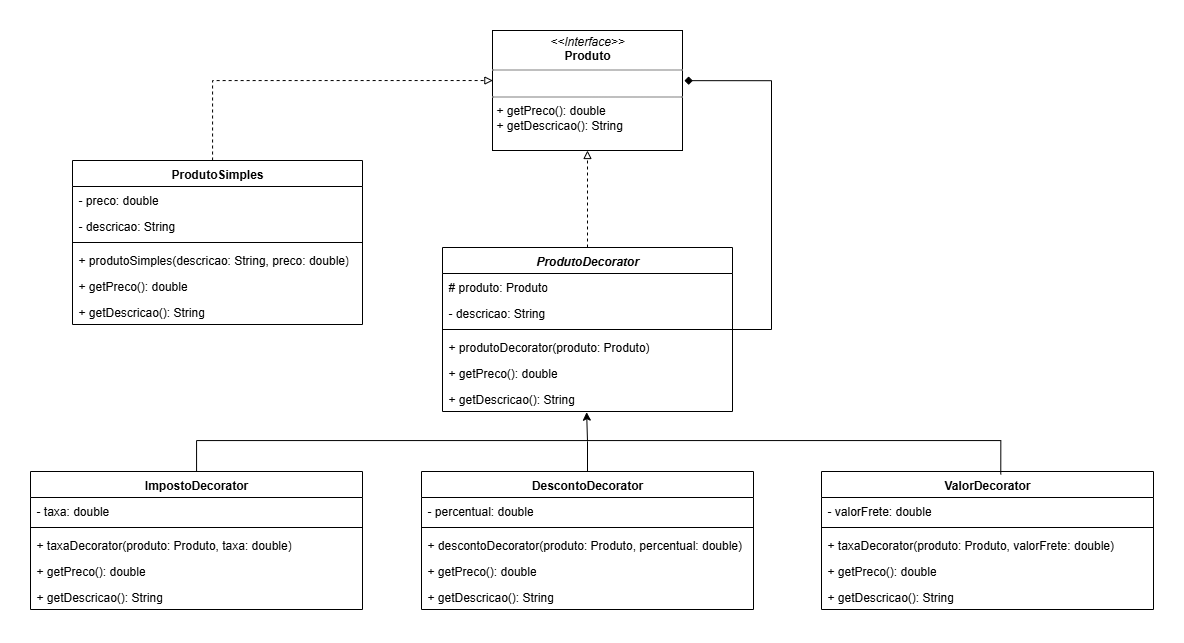

The diagram above was exported from draw.io. Its source (the exported page's mxGraphModel, read from the mxfile embedded in the PNG):
<mxGraphModel dx="1048" dy="617" grid="1" gridSize="10" guides="1" tooltips="1" connect="1" arrows="1" fold="1" page="1" pageScale="1" pageWidth="827" pageHeight="1169" math="0" shadow="0">
  <root>
    <mxCell id="0" />
    <mxCell id="1" parent="0" />
    <mxCell id="crUQpJY0x6IBR6hBTZzN-1" value="&lt;p style=&quot;margin:0px;margin-top:4px;text-align:center;&quot;&gt;&lt;i&gt;&amp;lt;&amp;lt;Interface&amp;gt;&amp;gt;&lt;/i&gt;&lt;br&gt;&lt;b&gt;Produto&lt;/b&gt;&lt;/p&gt;&lt;hr size=&quot;1&quot; style=&quot;border-style:solid;&quot;&gt;&lt;p style=&quot;margin:0px;margin-left:4px;&quot;&gt;&lt;br&gt;&lt;/p&gt;&lt;hr size=&quot;1&quot; style=&quot;border-style:solid;&quot;&gt;&lt;p style=&quot;margin:0px;margin-left:4px;&quot;&gt;+ getPreco(): double&lt;br&gt;+ getDescricao(): String&lt;/p&gt;" style="verticalAlign=top;align=left;overflow=fill;html=1;whiteSpace=wrap;" vertex="1" parent="1">
      <mxGeometry x="721" width="190" height="120" as="geometry" />
    </mxCell>
    <mxCell id="crUQpJY0x6IBR6hBTZzN-2" value="ProdutoSimples" style="swimlane;fontStyle=1;align=center;verticalAlign=top;childLayout=stackLayout;horizontal=1;startSize=26;horizontalStack=0;resizeParent=1;resizeParentMax=0;resizeLast=0;collapsible=1;marginBottom=0;whiteSpace=wrap;html=1;" vertex="1" parent="1">
      <mxGeometry x="301" y="130" width="290" height="164" as="geometry" />
    </mxCell>
    <mxCell id="crUQpJY0x6IBR6hBTZzN-3" value="- preco: double" style="text;strokeColor=none;fillColor=none;align=left;verticalAlign=top;spacingLeft=4;spacingRight=4;overflow=hidden;rotatable=0;points=[[0,0.5],[1,0.5]];portConstraint=eastwest;whiteSpace=wrap;html=1;" vertex="1" parent="crUQpJY0x6IBR6hBTZzN-2">
      <mxGeometry y="26" width="290" height="26" as="geometry" />
    </mxCell>
    <mxCell id="crUQpJY0x6IBR6hBTZzN-6" value="- descricao: String" style="text;strokeColor=none;fillColor=none;align=left;verticalAlign=top;spacingLeft=4;spacingRight=4;overflow=hidden;rotatable=0;points=[[0,0.5],[1,0.5]];portConstraint=eastwest;whiteSpace=wrap;html=1;" vertex="1" parent="crUQpJY0x6IBR6hBTZzN-2">
      <mxGeometry y="52" width="290" height="26" as="geometry" />
    </mxCell>
    <mxCell id="crUQpJY0x6IBR6hBTZzN-4" value="" style="line;strokeWidth=1;fillColor=none;align=left;verticalAlign=middle;spacingTop=-1;spacingLeft=3;spacingRight=3;rotatable=0;labelPosition=right;points=[];portConstraint=eastwest;strokeColor=inherit;" vertex="1" parent="crUQpJY0x6IBR6hBTZzN-2">
      <mxGeometry y="78" width="290" height="8" as="geometry" />
    </mxCell>
    <mxCell id="crUQpJY0x6IBR6hBTZzN-8" value="+ produtoSimples(descricao: String, preco: double)" style="text;strokeColor=none;fillColor=none;align=left;verticalAlign=top;spacingLeft=4;spacingRight=4;overflow=hidden;rotatable=0;points=[[0,0.5],[1,0.5]];portConstraint=eastwest;whiteSpace=wrap;html=1;" vertex="1" parent="crUQpJY0x6IBR6hBTZzN-2">
      <mxGeometry y="86" width="290" height="26" as="geometry" />
    </mxCell>
    <mxCell id="crUQpJY0x6IBR6hBTZzN-5" value="+ getPreco(): double" style="text;strokeColor=none;fillColor=none;align=left;verticalAlign=top;spacingLeft=4;spacingRight=4;overflow=hidden;rotatable=0;points=[[0,0.5],[1,0.5]];portConstraint=eastwest;whiteSpace=wrap;html=1;" vertex="1" parent="crUQpJY0x6IBR6hBTZzN-2">
      <mxGeometry y="112" width="290" height="26" as="geometry" />
    </mxCell>
    <mxCell id="crUQpJY0x6IBR6hBTZzN-7" value="+ getDescricao(): String" style="text;strokeColor=none;fillColor=none;align=left;verticalAlign=top;spacingLeft=4;spacingRight=4;overflow=hidden;rotatable=0;points=[[0,0.5],[1,0.5]];portConstraint=eastwest;whiteSpace=wrap;html=1;" vertex="1" parent="crUQpJY0x6IBR6hBTZzN-2">
      <mxGeometry y="138" width="290" height="26" as="geometry" />
    </mxCell>
    <mxCell id="crUQpJY0x6IBR6hBTZzN-17" style="edgeStyle=orthogonalEdgeStyle;rounded=0;orthogonalLoop=1;jettySize=auto;html=1;entryX=0.5;entryY=1;entryDx=0;entryDy=0;dashed=1;endArrow=block;endFill=0;" edge="1" parent="1" source="crUQpJY0x6IBR6hBTZzN-9" target="crUQpJY0x6IBR6hBTZzN-1">
      <mxGeometry relative="1" as="geometry" />
    </mxCell>
    <mxCell id="crUQpJY0x6IBR6hBTZzN-9" value="&lt;i&gt;ProdutoDecorator&lt;/i&gt;" style="swimlane;fontStyle=1;align=center;verticalAlign=top;childLayout=stackLayout;horizontal=1;startSize=26;horizontalStack=0;resizeParent=1;resizeParentMax=0;resizeLast=0;collapsible=1;marginBottom=0;whiteSpace=wrap;html=1;" vertex="1" parent="1">
      <mxGeometry x="671" y="217" width="290" height="164" as="geometry" />
    </mxCell>
    <mxCell id="crUQpJY0x6IBR6hBTZzN-10" value="# produto: Produto" style="text;strokeColor=none;fillColor=none;align=left;verticalAlign=top;spacingLeft=4;spacingRight=4;overflow=hidden;rotatable=0;points=[[0,0.5],[1,0.5]];portConstraint=eastwest;whiteSpace=wrap;html=1;" vertex="1" parent="crUQpJY0x6IBR6hBTZzN-9">
      <mxGeometry y="26" width="290" height="26" as="geometry" />
    </mxCell>
    <mxCell id="crUQpJY0x6IBR6hBTZzN-11" value="- descricao: String" style="text;strokeColor=none;fillColor=none;align=left;verticalAlign=top;spacingLeft=4;spacingRight=4;overflow=hidden;rotatable=0;points=[[0,0.5],[1,0.5]];portConstraint=eastwest;whiteSpace=wrap;html=1;" vertex="1" parent="crUQpJY0x6IBR6hBTZzN-9">
      <mxGeometry y="52" width="290" height="26" as="geometry" />
    </mxCell>
    <mxCell id="crUQpJY0x6IBR6hBTZzN-12" value="" style="line;strokeWidth=1;fillColor=none;align=left;verticalAlign=middle;spacingTop=-1;spacingLeft=3;spacingRight=3;rotatable=0;labelPosition=right;points=[];portConstraint=eastwest;strokeColor=inherit;" vertex="1" parent="crUQpJY0x6IBR6hBTZzN-9">
      <mxGeometry y="78" width="290" height="8" as="geometry" />
    </mxCell>
    <mxCell id="crUQpJY0x6IBR6hBTZzN-13" value="+ produtoDecorator(produto: Produto)" style="text;strokeColor=none;fillColor=none;align=left;verticalAlign=top;spacingLeft=4;spacingRight=4;overflow=hidden;rotatable=0;points=[[0,0.5],[1,0.5]];portConstraint=eastwest;whiteSpace=wrap;html=1;" vertex="1" parent="crUQpJY0x6IBR6hBTZzN-9">
      <mxGeometry y="86" width="290" height="26" as="geometry" />
    </mxCell>
    <mxCell id="crUQpJY0x6IBR6hBTZzN-14" value="+ getPreco(): double" style="text;strokeColor=none;fillColor=none;align=left;verticalAlign=top;spacingLeft=4;spacingRight=4;overflow=hidden;rotatable=0;points=[[0,0.5],[1,0.5]];portConstraint=eastwest;whiteSpace=wrap;html=1;" vertex="1" parent="crUQpJY0x6IBR6hBTZzN-9">
      <mxGeometry y="112" width="290" height="26" as="geometry" />
    </mxCell>
    <mxCell id="crUQpJY0x6IBR6hBTZzN-15" value="+ getDescricao(): String" style="text;strokeColor=none;fillColor=none;align=left;verticalAlign=top;spacingLeft=4;spacingRight=4;overflow=hidden;rotatable=0;points=[[0,0.5],[1,0.5]];portConstraint=eastwest;whiteSpace=wrap;html=1;" vertex="1" parent="crUQpJY0x6IBR6hBTZzN-9">
      <mxGeometry y="138" width="290" height="26" as="geometry" />
    </mxCell>
    <mxCell id="crUQpJY0x6IBR6hBTZzN-16" style="edgeStyle=orthogonalEdgeStyle;rounded=0;orthogonalLoop=1;jettySize=auto;html=1;entryX=0.002;entryY=0.417;entryDx=0;entryDy=0;entryPerimeter=0;dashed=1;endArrow=block;endFill=0;" edge="1" parent="1" source="crUQpJY0x6IBR6hBTZzN-2" target="crUQpJY0x6IBR6hBTZzN-1">
      <mxGeometry relative="1" as="geometry">
        <Array as="points">
          <mxPoint x="441" y="50" />
        </Array>
      </mxGeometry>
    </mxCell>
    <mxCell id="crUQpJY0x6IBR6hBTZzN-18" value="DescontoDecorator" style="swimlane;fontStyle=1;align=center;verticalAlign=top;childLayout=stackLayout;horizontal=1;startSize=26;horizontalStack=0;resizeParent=1;resizeParentMax=0;resizeLast=0;collapsible=1;marginBottom=0;whiteSpace=wrap;html=1;" vertex="1" parent="1">
      <mxGeometry x="650" y="441" width="332" height="138" as="geometry" />
    </mxCell>
    <mxCell id="crUQpJY0x6IBR6hBTZzN-20" value="- percentual: double" style="text;strokeColor=none;fillColor=none;align=left;verticalAlign=top;spacingLeft=4;spacingRight=4;overflow=hidden;rotatable=0;points=[[0,0.5],[1,0.5]];portConstraint=eastwest;whiteSpace=wrap;html=1;" vertex="1" parent="crUQpJY0x6IBR6hBTZzN-18">
      <mxGeometry y="26" width="332" height="26" as="geometry" />
    </mxCell>
    <mxCell id="crUQpJY0x6IBR6hBTZzN-21" value="" style="line;strokeWidth=1;fillColor=none;align=left;verticalAlign=middle;spacingTop=-1;spacingLeft=3;spacingRight=3;rotatable=0;labelPosition=right;points=[];portConstraint=eastwest;strokeColor=inherit;" vertex="1" parent="crUQpJY0x6IBR6hBTZzN-18">
      <mxGeometry y="52" width="332" height="8" as="geometry" />
    </mxCell>
    <mxCell id="crUQpJY0x6IBR6hBTZzN-22" value="+ descontoDecorator(produto: Produto, percentual: double)" style="text;strokeColor=none;fillColor=none;align=left;verticalAlign=top;spacingLeft=4;spacingRight=4;overflow=hidden;rotatable=0;points=[[0,0.5],[1,0.5]];portConstraint=eastwest;whiteSpace=wrap;html=1;" vertex="1" parent="crUQpJY0x6IBR6hBTZzN-18">
      <mxGeometry y="60" width="332" height="26" as="geometry" />
    </mxCell>
    <mxCell id="crUQpJY0x6IBR6hBTZzN-23" value="+ getPreco(): double" style="text;strokeColor=none;fillColor=none;align=left;verticalAlign=top;spacingLeft=4;spacingRight=4;overflow=hidden;rotatable=0;points=[[0,0.5],[1,0.5]];portConstraint=eastwest;whiteSpace=wrap;html=1;" vertex="1" parent="crUQpJY0x6IBR6hBTZzN-18">
      <mxGeometry y="86" width="332" height="26" as="geometry" />
    </mxCell>
    <mxCell id="crUQpJY0x6IBR6hBTZzN-24" value="+ getDescricao(): String" style="text;strokeColor=none;fillColor=none;align=left;verticalAlign=top;spacingLeft=4;spacingRight=4;overflow=hidden;rotatable=0;points=[[0,0.5],[1,0.5]];portConstraint=eastwest;whiteSpace=wrap;html=1;" vertex="1" parent="crUQpJY0x6IBR6hBTZzN-18">
      <mxGeometry y="112" width="332" height="26" as="geometry" />
    </mxCell>
    <mxCell id="crUQpJY0x6IBR6hBTZzN-25" value="ImpostoDecorator" style="swimlane;fontStyle=1;align=center;verticalAlign=top;childLayout=stackLayout;horizontal=1;startSize=26;horizontalStack=0;resizeParent=1;resizeParentMax=0;resizeLast=0;collapsible=1;marginBottom=0;whiteSpace=wrap;html=1;" vertex="1" parent="1">
      <mxGeometry x="259" y="441" width="332" height="138" as="geometry" />
    </mxCell>
    <mxCell id="crUQpJY0x6IBR6hBTZzN-26" value="- taxa: double" style="text;strokeColor=none;fillColor=none;align=left;verticalAlign=top;spacingLeft=4;spacingRight=4;overflow=hidden;rotatable=0;points=[[0,0.5],[1,0.5]];portConstraint=eastwest;whiteSpace=wrap;html=1;" vertex="1" parent="crUQpJY0x6IBR6hBTZzN-25">
      <mxGeometry y="26" width="332" height="26" as="geometry" />
    </mxCell>
    <mxCell id="crUQpJY0x6IBR6hBTZzN-27" value="" style="line;strokeWidth=1;fillColor=none;align=left;verticalAlign=middle;spacingTop=-1;spacingLeft=3;spacingRight=3;rotatable=0;labelPosition=right;points=[];portConstraint=eastwest;strokeColor=inherit;" vertex="1" parent="crUQpJY0x6IBR6hBTZzN-25">
      <mxGeometry y="52" width="332" height="8" as="geometry" />
    </mxCell>
    <mxCell id="crUQpJY0x6IBR6hBTZzN-28" value="+ taxaDecorator(produto: Produto, taxa: double)" style="text;strokeColor=none;fillColor=none;align=left;verticalAlign=top;spacingLeft=4;spacingRight=4;overflow=hidden;rotatable=0;points=[[0,0.5],[1,0.5]];portConstraint=eastwest;whiteSpace=wrap;html=1;" vertex="1" parent="crUQpJY0x6IBR6hBTZzN-25">
      <mxGeometry y="60" width="332" height="26" as="geometry" />
    </mxCell>
    <mxCell id="crUQpJY0x6IBR6hBTZzN-29" value="+ getPreco(): double" style="text;strokeColor=none;fillColor=none;align=left;verticalAlign=top;spacingLeft=4;spacingRight=4;overflow=hidden;rotatable=0;points=[[0,0.5],[1,0.5]];portConstraint=eastwest;whiteSpace=wrap;html=1;" vertex="1" parent="crUQpJY0x6IBR6hBTZzN-25">
      <mxGeometry y="86" width="332" height="26" as="geometry" />
    </mxCell>
    <mxCell id="crUQpJY0x6IBR6hBTZzN-30" value="+ getDescricao(): String" style="text;strokeColor=none;fillColor=none;align=left;verticalAlign=top;spacingLeft=4;spacingRight=4;overflow=hidden;rotatable=0;points=[[0,0.5],[1,0.5]];portConstraint=eastwest;whiteSpace=wrap;html=1;" vertex="1" parent="crUQpJY0x6IBR6hBTZzN-25">
      <mxGeometry y="112" width="332" height="26" as="geometry" />
    </mxCell>
    <mxCell id="crUQpJY0x6IBR6hBTZzN-31" value="ValorDecorator" style="swimlane;fontStyle=1;align=center;verticalAlign=top;childLayout=stackLayout;horizontal=1;startSize=26;horizontalStack=0;resizeParent=1;resizeParentMax=0;resizeLast=0;collapsible=1;marginBottom=0;whiteSpace=wrap;html=1;" vertex="1" parent="1">
      <mxGeometry x="1050" y="441" width="332" height="138" as="geometry" />
    </mxCell>
    <mxCell id="crUQpJY0x6IBR6hBTZzN-32" value="- valorFrete: double" style="text;strokeColor=none;fillColor=none;align=left;verticalAlign=top;spacingLeft=4;spacingRight=4;overflow=hidden;rotatable=0;points=[[0,0.5],[1,0.5]];portConstraint=eastwest;whiteSpace=wrap;html=1;" vertex="1" parent="crUQpJY0x6IBR6hBTZzN-31">
      <mxGeometry y="26" width="332" height="26" as="geometry" />
    </mxCell>
    <mxCell id="crUQpJY0x6IBR6hBTZzN-33" value="" style="line;strokeWidth=1;fillColor=none;align=left;verticalAlign=middle;spacingTop=-1;spacingLeft=3;spacingRight=3;rotatable=0;labelPosition=right;points=[];portConstraint=eastwest;strokeColor=inherit;" vertex="1" parent="crUQpJY0x6IBR6hBTZzN-31">
      <mxGeometry y="52" width="332" height="8" as="geometry" />
    </mxCell>
    <mxCell id="crUQpJY0x6IBR6hBTZzN-34" value="+ taxaDecorator(produto: Produto, valorFrete: double)" style="text;strokeColor=none;fillColor=none;align=left;verticalAlign=top;spacingLeft=4;spacingRight=4;overflow=hidden;rotatable=0;points=[[0,0.5],[1,0.5]];portConstraint=eastwest;whiteSpace=wrap;html=1;" vertex="1" parent="crUQpJY0x6IBR6hBTZzN-31">
      <mxGeometry y="60" width="332" height="26" as="geometry" />
    </mxCell>
    <mxCell id="crUQpJY0x6IBR6hBTZzN-35" value="+ getPreco(): double" style="text;strokeColor=none;fillColor=none;align=left;verticalAlign=top;spacingLeft=4;spacingRight=4;overflow=hidden;rotatable=0;points=[[0,0.5],[1,0.5]];portConstraint=eastwest;whiteSpace=wrap;html=1;" vertex="1" parent="crUQpJY0x6IBR6hBTZzN-31">
      <mxGeometry y="86" width="332" height="26" as="geometry" />
    </mxCell>
    <mxCell id="crUQpJY0x6IBR6hBTZzN-36" value="+ getDescricao(): String" style="text;strokeColor=none;fillColor=none;align=left;verticalAlign=top;spacingLeft=4;spacingRight=4;overflow=hidden;rotatable=0;points=[[0,0.5],[1,0.5]];portConstraint=eastwest;whiteSpace=wrap;html=1;" vertex="1" parent="crUQpJY0x6IBR6hBTZzN-31">
      <mxGeometry y="112" width="332" height="26" as="geometry" />
    </mxCell>
    <mxCell id="crUQpJY0x6IBR6hBTZzN-37" style="edgeStyle=orthogonalEdgeStyle;rounded=0;orthogonalLoop=1;jettySize=auto;html=1;entryX=0.497;entryY=1.026;entryDx=0;entryDy=0;entryPerimeter=0;" edge="1" parent="1" source="crUQpJY0x6IBR6hBTZzN-18" target="crUQpJY0x6IBR6hBTZzN-15">
      <mxGeometry relative="1" as="geometry" />
    </mxCell>
    <mxCell id="crUQpJY0x6IBR6hBTZzN-40" style="edgeStyle=orthogonalEdgeStyle;rounded=0;orthogonalLoop=1;jettySize=auto;html=1;entryX=0.54;entryY=0.021;entryDx=0;entryDy=0;entryPerimeter=0;endArrow=none;endFill=0;" edge="1" parent="1" source="crUQpJY0x6IBR6hBTZzN-25" target="crUQpJY0x6IBR6hBTZzN-31">
      <mxGeometry relative="1" as="geometry">
        <Array as="points">
          <mxPoint x="425" y="410" />
          <mxPoint x="1229" y="410" />
        </Array>
      </mxGeometry>
    </mxCell>
    <mxCell id="crUQpJY0x6IBR6hBTZzN-41" style="edgeStyle=orthogonalEdgeStyle;rounded=0;orthogonalLoop=1;jettySize=auto;html=1;entryX=1.01;entryY=0.418;entryDx=0;entryDy=0;entryPerimeter=0;endArrow=diamond;endFill=1;" edge="1" parent="1" source="crUQpJY0x6IBR6hBTZzN-9" target="crUQpJY0x6IBR6hBTZzN-1">
      <mxGeometry relative="1" as="geometry">
        <Array as="points">
          <mxPoint x="1000" y="299" />
          <mxPoint x="1000" y="50" />
        </Array>
      </mxGeometry>
    </mxCell>
  </root>
</mxGraphModel>